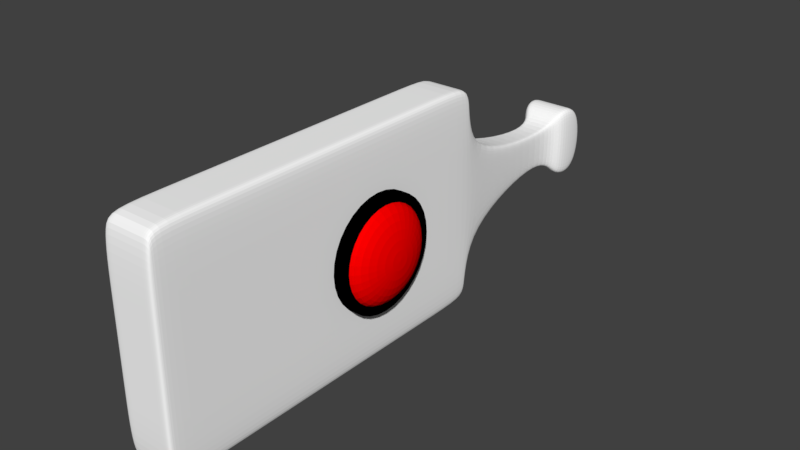 # Source: remote.blend  (saved by Blender 2.79.0; exported with 4.5.12 LTS)
import bpy
from mathutils import Matrix  # noqa: F401  (used for matrix-valued properties, if any)

bpy.ops.wm.read_factory_settings(use_empty=True)
scene = bpy.context.scene
scene.name = 'Scene'

# ---- collections
col_collection_1 = bpy.data.collections.new('Collection 1'); scene.collection.children.link(col_collection_1)

# ---- materials (node trees are filled in below, after node groups)
mat_material_003 = bpy.data.materials.new('Material.003')
mat_material_003.alpha_threshold = 0.0
mat_material_003.diffuse_color = (1.0, 0.0, 0.0, 1.0)
mat_material_003.roughness = 0.5
mat_material_002 = bpy.data.materials.new('Material.002')
mat_material_002.alpha_threshold = 0.0
mat_material_002.diffuse_color = (0.0, 0.0, 0.0, 1.0)
mat_material_002.roughness = 0.5
mat_material_001 = bpy.data.materials.new('Material.001')
mat_material_001.alpha_threshold = 0.0
mat_material_001.roughness = 0.5

# ---- material node trees
mat_material_003.use_nodes = True; mat_material_003.node_tree.nodes.clear()
_N = mat_material_003.node_tree.nodes; _L = mat_material_003.node_tree.links
n0 = _N.new('ShaderNodeOutputMaterial'); n0.name = 'Material Output'; n0.location = (300, 300)
n1 = _N.new('ShaderNodeBsdfDiffuse'); n1.name = 'Diffuse BSDF'; n1.location = (10, 300)
n1.inputs[0].default_value = (1.0, 0.0, 0.0, 1.0)
_L.new(n1.outputs[0], n0.inputs[0])
n0.is_active_output = True
mat_material_002.use_nodes = True; mat_material_002.node_tree.nodes.clear()
_N = mat_material_002.node_tree.nodes; _L = mat_material_002.node_tree.links
n0 = _N.new('ShaderNodeOutputMaterial'); n0.name = 'Material Output'; n0.location = (300, 300)
n1 = _N.new('ShaderNodeBsdfDiffuse'); n1.name = 'Diffuse BSDF'; n1.location = (10, 300)
n1.inputs[0].default_value = (0.0, 0.0, 0.0, 1.0)
_L.new(n1.outputs[0], n0.inputs[0])
n0.is_active_output = True
mat_material_001.use_nodes = True; mat_material_001.node_tree.nodes.clear()
_N = mat_material_001.node_tree.nodes; _L = mat_material_001.node_tree.links
n0 = _N.new('ShaderNodeOutputMaterial'); n0.name = 'Material Output'; n0.location = (300, 300)
n1 = _N.new('ShaderNodeBsdfDiffuse'); n1.name = 'Diffuse BSDF'; n1.location = (10, 300)
n1.inputs[0].default_value = (1.0, 1.0, 1.0, 1.0)
_L.new(n1.outputs[0], n0.inputs[0])
n0.is_active_output = True

# ---- world
world_world = bpy.data.worlds.new('World'); scene.world = world_world
world_world.color = (0.05088, 0.05088, 0.05088)
world_world.use_sun_shadow = False
world_world.sun_shadow_jitter_overblur = 0.0
world_world.cycles.sampling_method = 'MANUAL'

# ---- meshes
me_sphere = bpy.data.meshes.new('Sphere')
me_sphere.from_pydata([(0.0, 0.003355, 0.007391), (0.0, 0.006581, 0.006962), (0.0, 0.009554, 0.006266), (0.0, 0.01216, 0.005329), (0.0, 0.0143, 0.004187), (0.0, 0.01589, 0.002884), (0.0, 0.01687, 0.00147), (0.0, 0.0172, 5.689e-10), (0.0, 0.01687, -0.00147), (0.0, 0.009554, -0.006266), (0.0006545, 0.00329, 0.007391), (0.001284, 0.006454, 0.006962), (0.001864, 0.00937, 0.006266), (0.002372, 0.01193, 0.005329), (0.002789, 0.01402, 0.004187), (0.0031, 0.01558, 0.002884), (0.00329, 0.01654, 0.00147), (0.003355, 0.01687, 5.689e-10), (0.00329, 0.01654, -0.00147), (0.0031, 0.01558, -0.002884), (0.002789, 0.01402, -0.004187), (0.002372, 0.01193, -0.005329), (0.001864, 0.00937, -0.006266), (0.001284, 0.006454, -0.006962), (0.0006545, 0.00329, -0.007391), (0.001284, 0.0031, 0.007391), (0.002518, 0.00608, 0.006962), (0.003656, 0.008827, 0.006266), (0.004653, 0.01123, 0.005329), (0.005472, 0.01321, 0.004187), (0.00608, 0.01468, 0.002884), (0.006454, 0.01558, 0.00147), (0.006581, 0.01589, 5.689e-10), (0.006454, 0.01558, -0.00147), (0.00608, 0.01468, -0.002884), (0.005472, 0.01321, -0.004187), (0.004653, 0.01123, -0.005329), (0.003656, 0.008827, -0.006266), (0.002518, 0.00608, -0.006962), (0.001284, 0.0031, -0.007391), (0.001864, 0.002789, 0.007391), (0.003656, 0.005472, 0.006962), (0.005308, 0.007944, 0.006266), (0.006756, 0.01011, 0.005329), (0.007944, 0.01189, 0.004187), (0.008827, 0.01321, 0.002884), (0.00937, 0.01402, 0.00147), (0.009554, 0.0143, 5.689e-10), (0.00937, 0.01402, -0.00147), (0.008827, 0.01321, -0.002884), (0.007944, 0.01189, -0.004187), (0.006756, 0.01011, -0.005329), (0.005308, 0.007944, -0.006266), (0.003656, 0.005472, -0.006962), (0.001864, 0.002789, -0.007391), (0.002372, 0.002372, 0.007391), (0.004653, 0.004653, 0.006962), (0.006756, 0.006756, 0.006266), (0.008598, 0.008598, 0.005329), (0.01011, 0.01011, 0.004187), (0.01123, 0.01123, 0.002884), (0.01193, 0.01193, 0.00147), (0.01216, 0.01216, 5.689e-10), (0.01193, 0.01193, -0.00147), (0.01123, 0.01123, -0.002884), (0.01011, 0.01011, -0.004187), (0.008598, 0.008598, -0.005329), (0.006756, 0.006756, -0.006266), (0.004653, 0.004653, -0.006962), (0.002372, 0.002372, -0.007391), (0.002789, 0.001864, 0.007391), (0.005472, 0.003656, 0.006962), (0.007944, 0.005308, 0.006266), (0.01011, 0.006756, 0.005329), (0.01189, 0.007944, 0.004187), (0.01321, 0.008827, 0.002884), (0.01402, 0.00937, 0.00147), (0.0143, 0.009554, 5.689e-10), (0.01402, 0.00937, -0.00147), (0.01321, 0.008827, -0.002884), (0.01189, 0.007944, -0.004187), (0.01011, 0.006756, -0.005329), (0.007944, 0.005308, -0.006266), (0.005472, 0.003656, -0.006962), (0.002789, 0.001864, -0.007391), (0.0031, 0.001284, 0.007391), (0.00608, 0.002518, 0.006962), (0.008827, 0.003656, 0.006266), (0.01123, 0.004653, 0.005329), (0.01321, 0.005472, 0.004187), (0.01468, 0.00608, 0.002884), (0.01558, 0.006454, 0.00147), (0.01589, 0.006581, 5.689e-10), (0.01558, 0.006454, -0.00147), (0.01468, 0.00608, -0.002884), (0.01321, 0.005472, -0.004187), (0.01123, 0.004653, -0.005329), (0.008827, 0.003656, -0.006266), (0.00608, 0.002518, -0.006962), (0.0031, 0.001284, -0.007391), (0.00329, 0.0006545, 0.007391), (0.006454, 0.001284, 0.006962), (0.00937, 0.001864, 0.006266), (0.01193, 0.002372, 0.005329), (0.01402, 0.002789, 0.004187), (0.01558, 0.0031, 0.002884), (0.01654, 0.00329, 0.00147), (0.01687, 0.003355, 5.689e-10), (0.01654, 0.00329, -0.00147), (0.01558, 0.0031, -0.002884), (0.01402, 0.002789, -0.004187), (0.01193, 0.002372, -0.005329), (0.00937, 0.001864, -0.006266), (0.006454, 0.001284, -0.006962), (0.00329, 0.0006545, -0.007391), (0.003355, -5.617e-09, 0.007391), (0.006581, -5.489e-09, 0.006962), (0.009554, -5.361e-09, 0.006266), (0.01216, -5.489e-09, 0.005329), (0.0143, -5.745e-09, 0.004187), (0.01589, -4.72e-09, 0.002884), (0.01687, -6.77e-09, 0.00147), (0.0172, -6.514e-09, 5.689e-10), (0.01687, -6.77e-09, -0.00147), (0.01589, -3.951e-09, -0.002884), (0.0143, -5.745e-09, -0.004187), (0.01216, -5.489e-09, -0.005329), (0.009554, -5.873e-09, -0.006266), (0.006581, -5.233e-09, -0.006962), (0.003355, -5.297e-09, -0.007391), (0.00329, -0.0006545, 0.007391), (0.006454, -0.001284, 0.006962), (0.00937, -0.001864, 0.006266), (0.01193, -0.002372, 0.005329), (0.01402, -0.002789, 0.004187), (0.01558, -0.0031, 0.002884), (0.01654, -0.00329, 0.00147), (0.01687, -0.003355, 5.689e-10), (0.01654, -0.00329, -0.00147), (0.01558, -0.0031, -0.002884), (0.01402, -0.002789, -0.004187), (0.01193, -0.002372, -0.005329), (0.00937, -0.001864, -0.006266), (0.006454, -0.001284, -0.006962), (0.00329, -0.0006545, -0.007391), (0.0031, -0.001284, 0.007391), (0.00608, -0.002518, 0.006962), (0.008827, -0.003656, 0.006266), (0.01123, -0.004653, 0.005329), (0.01321, -0.005472, 0.004187), (0.01468, -0.00608, 0.002884), (0.01558, -0.006454, 0.00147), (0.01589, -0.006581, 5.689e-10), (0.01558, -0.006454, -0.00147), (0.01468, -0.00608, -0.002884), (0.01321, -0.005472, -0.004187), (0.01123, -0.004653, -0.005329), (0.008827, -0.003656, -0.006266), (0.00608, -0.002518, -0.006962), (0.0031, -0.001284, -0.007391), (0.002789, -0.001864, 0.007391), (0.005472, -0.003656, 0.006962), (0.007944, -0.005308, 0.006266), (0.01011, -0.006756, 0.005329), (0.01189, -0.007944, 0.004187), (0.01321, -0.008827, 0.002884), (0.01402, -0.00937, 0.00147), (0.0143, -0.009554, 5.689e-10), (0.01402, -0.00937, -0.00147), (0.01321, -0.008827, -0.002884), (0.01189, -0.007944, -0.004187), (0.01011, -0.006756, -0.005329), (0.007944, -0.005308, -0.006266), (0.005472, -0.003656, -0.006962), (0.002789, -0.001864, -0.007391), (0.002372, -0.002372, 0.007391), (0.004653, -0.004653, 0.006962), (0.006756, -0.006756, 0.006266), (0.008598, -0.008598, 0.005329), (0.01011, -0.01011, 0.004187), (0.01123, -0.01123, 0.002884), (0.01193, -0.01193, 0.00147), (0.01216, -0.01216, 5.689e-10), (0.01193, -0.01193, -0.00147), (0.01123, -0.01123, -0.002884), (0.01011, -0.01011, -0.004187), (0.008598, -0.008598, -0.005329), (0.006756, -0.006756, -0.006266), (0.004653, -0.004653, -0.006962), (0.002372, -0.002372, -0.007391), (0.001864, -0.002789, 0.007391), (0.003656, -0.005472, 0.006962), (0.005308, -0.007944, 0.006266), (0.006756, -0.01011, 0.005329), (0.007944, -0.01189, 0.004187), (0.008827, -0.01321, 0.002884), (0.00937, -0.01402, 0.00147), (0.009554, -0.0143, 5.689e-10), (0.00937, -0.01402, -0.00147), (0.008827, -0.01321, -0.002884), (0.007944, -0.01189, -0.004187), (0.006756, -0.01011, -0.005329), (0.005308, -0.007944, -0.006266), (0.003656, -0.005472, -0.006962), (0.001864, -0.002789, -0.007391), (0.0, -5.603e-09, -0.007536), (0.001284, -0.0031, 0.007391), (0.002518, -0.00608, 0.006962), (0.003656, -0.008827, 0.006266), (0.004653, -0.01123, 0.005329), (0.005472, -0.01321, 0.004187), (0.00608, -0.01468, 0.002884), (0.006454, -0.01558, 0.00147), (0.006581, -0.01589, 5.689e-10), (0.006454, -0.01558, -0.00147), (0.00608, -0.01468, -0.002884), (0.005472, -0.01321, -0.004187), (0.004653, -0.01123, -0.005329), (0.003656, -0.008827, -0.006266), (0.002518, -0.00608, -0.006962), (0.001284, -0.0031, -0.007391), (0.0006545, -0.00329, 0.007391), (0.001284, -0.006454, 0.006962), (0.001864, -0.00937, 0.006266), (0.002372, -0.01193, 0.005329), (0.002789, -0.01402, 0.004187), (0.0031, -0.01558, 0.002884), (0.00329, -0.01654, 0.00147), (0.003355, -0.01687, 5.689e-10), (0.00329, -0.01654, -0.00147), (0.0031, -0.01558, -0.002884), (0.002789, -0.01402, -0.004187), (0.002372, -0.01193, -0.005329), (0.001864, -0.00937, -0.006266), (0.001284, -0.006454, -0.006962), (0.0006545, -0.00329, -0.007391), (-1.24e-10, -0.003355, 0.007391), (7.088e-10, -0.006581, 0.006962), (4.525e-10, -0.009554, 0.006266), (-4.443e-10, -0.01216, 0.005329), (-1.469e-09, -0.0143, 0.004187), (1.093e-09, -0.01589, 0.002884), (-1.469e-09, -0.01687, 0.00147), (-1.726e-09, -0.0172, 5.689e-10), (-1.469e-09, -0.01687, -0.00147), (1.093e-09, -0.01589, -0.002884), (-1.469e-09, -0.0143, -0.004187), (-4.443e-10, -0.01216, -0.005329), (-1.881e-10, -0.009554, -0.006266), (6.816e-11, -0.006581, -0.006962), (6.816e-11, -0.003355, -0.007391), (-0.0006545, -0.00329, 0.007391), (-0.001284, -0.006454, 0.006962), (-0.001864, -0.00937, 0.006266), (-0.002372, -0.01193, 0.005329), (-0.002789, -0.01402, 0.004187), (-0.0031, -0.01558, 0.002884), (-0.00329, -0.01654, 0.00147), (-0.003355, -0.01687, 5.689e-10), (-0.00329, -0.01654, -0.00147), (-0.0031, -0.01558, -0.002884), (-0.002789, -0.01402, -0.004187), (-0.002372, -0.01193, -0.005329), (-0.001864, -0.00937, -0.006266), (-0.001284, -0.006454, -0.006962), (-0.0006545, -0.00329, -0.007391), (-0.001284, -0.0031, 0.007391), (-0.002518, -0.00608, 0.006962), (-0.003656, -0.008827, 0.006266), (-0.004653, -0.01123, 0.005329), (-0.005472, -0.01321, 0.004187), (-0.00608, -0.01468, 0.002884), (-0.006454, -0.01558, 0.00147), (-0.006581, -0.01589, 5.689e-10), (-0.006454, -0.01558, -0.00147), (-0.00608, -0.01468, -0.002884), (-0.005472, -0.01321, -0.004187), (-0.004653, -0.01123, -0.005329), (-0.003656, -0.008827, -0.006266), (-0.002518, -0.00608, -0.006962), (-0.001284, -0.0031, -0.007391), (-0.001864, -0.002789, 0.007391), (-0.003656, -0.005472, 0.006962), (-0.005308, -0.007944, 0.006266), (-0.006756, -0.01011, 0.005329), (-0.007944, -0.01189, 0.004187), (-0.008827, -0.01321, 0.002884), (-0.00937, -0.01402, 0.00147), (-0.009554, -0.0143, 5.689e-10), (-0.00937, -0.01402, -0.00147), (-0.008827, -0.01321, -0.002884), (-0.007944, -0.01189, -0.004187), (-0.006756, -0.01011, -0.005329), (-0.005308, -0.007944, -0.006266), (-0.003656, -0.005472, -0.006962), (-0.001864, -0.002789, -0.007391), (-3.962e-09, -9.566e-09, 0.007536), (-0.002372, -0.002372, 0.007391), (-0.004653, -0.004653, 0.006962), (-0.006756, -0.006756, 0.006266), (-0.008598, -0.008598, 0.005329), (-0.01011, -0.01011, 0.004187), (-0.01123, -0.01123, 0.002884), (-0.01193, -0.01193, 0.00147), (-0.01216, -0.01216, 5.689e-10), (-0.01193, -0.01193, -0.00147), (-0.01123, -0.01123, -0.002884), (-0.01011, -0.01011, -0.004187), (-0.008598, -0.008598, -0.005329), (-0.006756, -0.006756, -0.006266), (-0.004653, -0.004653, -0.006962), (-0.002372, -0.002372, -0.007391), (-0.002789, -0.001864, 0.007391), (-0.005472, -0.003656, 0.006962), (-0.007944, -0.005308, 0.006266), (-0.01011, -0.006756, 0.005329), (-0.01189, -0.007944, 0.004187), (-0.01321, -0.008827, 0.002884), (-0.01402, -0.00937, 0.00147), (-0.0143, -0.009554, 5.689e-10), (-0.01402, -0.00937, -0.00147), (-0.01321, -0.008827, -0.002884), (-0.01189, -0.007944, -0.004187), (-0.01011, -0.006756, -0.005329), (-0.007944, -0.005308, -0.006266), (-0.005472, -0.003656, -0.006962), (-0.002789, -0.001864, -0.007391), (-0.0031, -0.001284, 0.007391), (-0.00608, -0.002518, 0.006962), (-0.008827, -0.003656, 0.006266), (-0.01123, -0.004653, 0.005329), (-0.01321, -0.005472, 0.004187), (-0.01468, -0.00608, 0.002884), (-0.01558, -0.006454, 0.00147), (-0.01589, -0.006581, 5.689e-10), (-0.01558, -0.006454, -0.00147), (-0.01468, -0.00608, -0.002884), (-0.01321, -0.005472, -0.004187), (-0.01123, -0.004653, -0.005329), (-0.008827, -0.003656, -0.006266), (-0.00608, -0.002518, -0.006962), (-0.0031, -0.001284, -0.007391), (-0.00329, -0.0006545, 0.007391), (-0.006454, -0.001284, 0.006962), (-0.00937, -0.001864, 0.006266), (-0.01193, -0.002372, 0.005329), (-0.01402, -0.002789, 0.004187), (-0.01558, -0.0031, 0.002884), (-0.01654, -0.00329, 0.00147), (-0.01687, -0.003355, 5.689e-10), (-0.01654, -0.00329, -0.00147), (-0.01558, -0.0031, -0.002884), (-0.01402, -0.002789, -0.004187), (-0.01193, -0.002372, -0.005329), (-0.00937, -0.001864, -0.006266), (-0.006454, -0.001284, -0.006962), (-0.00329, -0.0006545, -0.007391), (-0.003355, -5.361e-09, 0.007391), (-0.006581, -4.848e-09, 0.006962), (-0.009554, -4.848e-09, 0.006266), (-0.01216, -3.183e-09, 0.005329), (-0.0143, -2.414e-09, 0.004187), (-0.01589, -5.489e-09, 0.002884), (-0.01687, -1.645e-09, 0.00147), (-0.0172, -2.414e-09, 5.689e-10), (-0.01687, -1.645e-09, -0.00147), (-0.01589, -5.489e-09, -0.002884), (-0.0143, -2.414e-09, -0.004187), (-0.01216, -3.183e-09, -0.005329), (-0.009554, -4.464e-09, -0.006266), (-0.006581, -4.336e-09, -0.006962), (-0.003355, -5.425e-09, -0.007391), (-0.00329, 0.0006545, 0.007391), (-0.006454, 0.001284, 0.006962), (-0.00937, 0.001864, 0.006266), (-0.01193, 0.002372, 0.005329), (-0.01402, 0.002789, 0.004187), (-0.01558, 0.0031, 0.002884), (-0.01654, 0.00329, 0.00147), (-0.01687, 0.003355, 5.689e-10), (-0.01654, 0.00329, -0.00147), (-0.01558, 0.0031, -0.002884), (-0.01402, 0.002789, -0.004187), (-0.01193, 0.002372, -0.005329), (-0.00937, 0.001864, -0.006266), (-0.006454, 0.001284, -0.006962), (-0.00329, 0.0006545, -0.007391), (-0.0031, 0.001284, 0.007391), (-0.00608, 0.002518, 0.006962), (-0.008827, 0.003656, 0.006266), (-0.01123, 0.004653, 0.005329), (-0.01321, 0.005472, 0.004187), (-0.01468, 0.00608, 0.002884), (-0.01558, 0.006454, 0.00147), (-0.01589, 0.006581, 5.689e-10), (-0.01558, 0.006454, -0.00147), (-0.01468, 0.00608, -0.002884), (-0.01321, 0.005472, -0.004187), (-0.01123, 0.004653, -0.005329), (-0.008827, 0.003656, -0.006266), (-0.00608, 0.002518, -0.006962), (-0.0031, 0.001284, -0.007391), (-0.002789, 0.001864, 0.007391), (-0.005472, 0.003656, 0.006962), (-0.007944, 0.005308, 0.006266), (-0.01011, 0.006756, 0.005329), (-0.01189, 0.007944, 0.004187), (-0.01321, 0.008827, 0.002884), (-0.01402, 0.00937, 0.00147), (-0.0143, 0.009554, 5.689e-10), (-0.01402, 0.00937, -0.00147), (-0.01321, 0.008827, -0.002884), (-0.01189, 0.007944, -0.004187), (-0.01011, 0.006756, -0.005329), (-0.007944, 0.005308, -0.006266), (-0.005472, 0.003656, -0.006962), (-0.002789, 0.001864, -0.007391), (-0.002372, 0.002372, 0.007391), (-0.004653, 0.004653, 0.006962), (-0.006756, 0.006756, 0.006266), (-0.008598, 0.008598, 0.005329), (-0.01011, 0.01011, 0.004187), (-0.01123, 0.01123, 0.002884), (-0.01193, 0.01193, 0.00147), (-0.01216, 0.01216, 5.689e-10), (-0.01193, 0.01193, -0.00147), (-0.01123, 0.01123, -0.002884), (-0.01011, 0.01011, -0.004187), (-0.008598, 0.008598, -0.005329), (-0.006756, 0.006756, -0.006266), (-0.004653, 0.004653, -0.006962), (-0.002372, 0.002372, -0.007391), (-0.001864, 0.002789, 0.007391), (-0.003656, 0.005472, 0.006962), (-0.005308, 0.007944, 0.006266), (-0.006756, 0.01011, 0.005329), (-0.007944, 0.01189, 0.004187), (-0.008827, 0.01321, 0.002884), (-0.00937, 0.01402, 0.00147), (-0.009554, 0.0143, 5.689e-10), (-0.00937, 0.01402, -0.00147), (-0.008827, 0.01321, -0.002884), (-0.007944, 0.01189, -0.004187), (-0.006756, 0.01011, -0.005329), (-0.005308, 0.007944, -0.006266), (-0.003656, 0.005472, -0.006962), (-0.001864, 0.002789, -0.007391), (-0.001284, 0.0031, 0.007391), (-0.002518, 0.00608, 0.006962), (-0.003656, 0.008827, 0.006266), (-0.004653, 0.01123, 0.005329), (-0.005472, 0.01321, 0.004187), (-0.00608, 0.01468, 0.002884), (-0.006454, 0.01558, 0.00147), (-0.006581, 0.01589, 5.689e-10), (-0.006454, 0.01558, -0.00147), (-0.00608, 0.01468, -0.002884), (-0.005472, 0.01321, -0.004187), (-0.004653, 0.01123, -0.005329), (-0.003656, 0.008827, -0.006266), (-0.002518, 0.00608, -0.006962), (-0.001284, 0.0031, -0.007391), (-0.0006545, 0.00329, 0.007391), (-0.001284, 0.006454, 0.006962), (-0.001864, 0.00937, 0.006266), (-0.002372, 0.01193, 0.005329), (-0.002789, 0.01402, 0.004187), (-0.0031, 0.01558, 0.002884), (-0.00329, 0.01654, 0.00147), (-0.003355, 0.01687, 5.689e-10), (-0.00329, 0.01654, -0.00147), (-0.0031, 0.01558, -0.002884), (-0.002789, 0.01402, -0.004187), (-0.002372, 0.01193, -0.005329), (-0.001864, 0.00937, -0.006266), (-0.001284, 0.006454, -0.006962), (-0.0006545, 0.00329, -0.007391), (1.093e-09, 0.01589, -0.002884), (4.681e-09, 0.0143, -0.004187), (2.631e-09, 0.01216, -0.005329), (1.349e-09, 0.006581, -0.006962), (2.604e-10, 0.003355, -0.007391)], [], [(481, 480, 23, 24), (7, 6, 16, 17), (0, 296, 10), (205, 481, 24), (8, 7, 17, 18), (1, 0, 10, 11), (477, 8, 18, 19), (2, 1, 11, 12), (478, 477, 19, 20), (3, 2, 12, 13), (479, 478, 20, 21), (4, 3, 13, 14), (9, 479, 21, 22), (5, 4, 14, 15), (480, 9, 22, 23), (6, 5, 15, 16), (15, 14, 29, 30), (23, 22, 37, 38), (16, 15, 30, 31), (24, 23, 38, 39), (17, 16, 31, 32), (10, 296, 25), (205, 24, 39), (18, 17, 32, 33), (11, 10, 25, 26), (19, 18, 33, 34), (12, 11, 26, 27), (20, 19, 34, 35), (13, 12, 27, 28), (21, 20, 35, 36), (14, 13, 28, 29), (22, 21, 36, 37), (34, 33, 48, 49), (27, 26, 41, 42), (35, 34, 49, 50), (28, 27, 42, 43), (36, 35, 50, 51), (29, 28, 43, 44), (37, 36, 51, 52), (30, 29, 44, 45), (38, 37, 52, 53), (31, 30, 45, 46), (39, 38, 53, 54), (32, 31, 46, 47), (25, 296, 40), (205, 39, 54), (33, 32, 47, 48), (26, 25, 40, 41), (53, 52, 67, 68), (46, 45, 60, 61), (54, 53, 68, 69), (47, 46, 61, 62), (40, 296, 55), (205, 54, 69), (48, 47, 62, 63), (41, 40, 55, 56), (49, 48, 63, 64), (42, 41, 56, 57), (50, 49, 64, 65), (43, 42, 57, 58), (51, 50, 65, 66), (44, 43, 58, 59), (52, 51, 66, 67), (45, 44, 59, 60), (65, 64, 79, 80), (58, 57, 72, 73), (66, 65, 80, 81), (59, 58, 73, 74), (67, 66, 81, 82), (60, 59, 74, 75), (68, 67, 82, 83), (61, 60, 75, 76), (69, 68, 83, 84), (62, 61, 76, 77), (55, 296, 70), (205, 69, 84), (63, 62, 77, 78), (56, 55, 70, 71), (64, 63, 78, 79), (57, 56, 71, 72), (84, 83, 98, 99), (77, 76, 91, 92), (70, 296, 85), (205, 84, 99), (78, 77, 92, 93), (71, 70, 85, 86), (79, 78, 93, 94), (72, 71, 86, 87), (80, 79, 94, 95), (73, 72, 87, 88), (81, 80, 95, 96), (74, 73, 88, 89), (82, 81, 96, 97), (75, 74, 89, 90), (83, 82, 97, 98), (76, 75, 90, 91), (88, 87, 102, 103), (96, 95, 110, 111), (89, 88, 103, 104), (97, 96, 111, 112), (90, 89, 104, 105), (98, 97, 112, 113), (91, 90, 105, 106), (99, 98, 113, 114), (92, 91, 106, 107), (85, 296, 100), (205, 99, 114), (93, 92, 107, 108), (86, 85, 100, 101), (94, 93, 108, 109), (87, 86, 101, 102), (95, 94, 109, 110), (107, 106, 121, 122), (100, 296, 115), (205, 114, 129), (108, 107, 122, 123), (101, 100, 115, 116), (109, 108, 123, 124), (102, 101, 116, 117), (110, 109, 124, 125), (103, 102, 117, 118), (111, 110, 125, 126), (104, 103, 118, 119), (112, 111, 126, 127), (105, 104, 119, 120), (113, 112, 127, 128), (106, 105, 120, 121), (114, 113, 128, 129), (126, 125, 140, 141), (119, 118, 133, 134), (127, 126, 141, 142), (120, 119, 134, 135), (128, 127, 142, 143), (121, 120, 135, 136), (129, 128, 143, 144), (122, 121, 136, 137), (115, 296, 130), (205, 129, 144), (123, 122, 137, 138), (116, 115, 130, 131), (124, 123, 138, 139), (117, 116, 131, 132), (125, 124, 139, 140), (118, 117, 132, 133), (130, 296, 145), (205, 144, 159), (138, 137, 152, 153), (131, 130, 145, 146), (139, 138, 153, 154), (132, 131, 146, 147), (140, 139, 154, 155), (133, 132, 147, 148), (141, 140, 155, 156), (134, 133, 148, 149), (142, 141, 156, 157), (135, 134, 149, 150), (143, 142, 157, 158), (136, 135, 150, 151), (144, 143, 158, 159), (137, 136, 151, 152), (149, 148, 163, 164), (157, 156, 171, 172), (150, 149, 164, 165), (158, 157, 172, 173), (151, 150, 165, 166), (159, 158, 173, 174), (152, 151, 166, 167), (145, 296, 160), (205, 159, 174), (153, 152, 167, 168), (146, 145, 160, 161), (154, 153, 168, 169), (147, 146, 161, 162), (155, 154, 169, 170), (148, 147, 162, 163), (156, 155, 170, 171), (168, 167, 182, 183), (161, 160, 175, 176), (169, 168, 183, 184), (162, 161, 176, 177), (170, 169, 184, 185), (163, 162, 177, 178), (171, 170, 185, 186), (164, 163, 178, 179), (172, 171, 186, 187), (165, 164, 179, 180), (173, 172, 187, 188), (166, 165, 180, 181), (174, 173, 188, 189), (167, 166, 181, 182), (160, 296, 175), (205, 174, 189), (187, 186, 201, 202), (180, 179, 194, 195), (188, 187, 202, 203), (181, 180, 195, 196), (189, 188, 203, 204), (182, 181, 196, 197), (175, 296, 190), (205, 189, 204), (183, 182, 197, 198), (176, 175, 190, 191), (184, 183, 198, 199), (177, 176, 191, 192), (185, 184, 199, 200), (178, 177, 192, 193), (186, 185, 200, 201), (179, 178, 193, 194), (199, 198, 214, 215), (192, 191, 207, 208), (200, 199, 215, 216), (193, 192, 208, 209), (201, 200, 216, 217), (194, 193, 209, 210), (202, 201, 217, 218), (195, 194, 210, 211), (203, 202, 218, 219), (196, 195, 211, 212), (204, 203, 219, 220), (197, 196, 212, 213), (190, 296, 206), (205, 204, 220), (198, 197, 213, 214), (191, 190, 206, 207), (219, 218, 233, 234), (212, 211, 226, 227), (220, 219, 234, 235), (213, 212, 227, 228), (206, 296, 221), (205, 220, 235), (214, 213, 228, 229), (207, 206, 221, 222), (215, 214, 229, 230), (208, 207, 222, 223), (216, 215, 230, 231), (209, 208, 223, 224), (217, 216, 231, 232), (210, 209, 224, 225), (218, 217, 232, 233), (211, 210, 225, 226), (223, 222, 237, 238), (231, 230, 245, 246), (224, 223, 238, 239), (232, 231, 246, 247), (225, 224, 239, 240), (233, 232, 247, 248), (226, 225, 240, 241), (234, 233, 248, 249), (227, 226, 241, 242), (235, 234, 249, 250), (228, 227, 242, 243), (221, 296, 236), (205, 235, 250), (229, 228, 243, 244), (222, 221, 236, 237), (230, 229, 244, 245), (242, 241, 256, 257), (250, 249, 264, 265), (243, 242, 257, 258), (236, 296, 251), (205, 250, 265), (244, 243, 258, 259), (237, 236, 251, 252), (245, 244, 259, 260), (238, 237, 252, 253), (246, 245, 260, 261), (239, 238, 253, 254), (247, 246, 261, 262), (240, 239, 254, 255), (248, 247, 262, 263), (241, 240, 255, 256), (249, 248, 263, 264), (261, 260, 275, 276), (254, 253, 268, 269), (262, 261, 276, 277), (255, 254, 269, 270), (263, 262, 277, 278), (256, 255, 270, 271), (264, 263, 278, 279), (257, 256, 271, 272), (265, 264, 279, 280), (258, 257, 272, 273), (251, 296, 266), (205, 265, 280), (259, 258, 273, 274), (252, 251, 266, 267), (260, 259, 274, 275), (253, 252, 267, 268), (280, 279, 294, 295), (273, 272, 287, 288), (266, 296, 281), (205, 280, 295), (274, 273, 288, 289), (267, 266, 281, 282), (275, 274, 289, 290), (268, 267, 282, 283), (276, 275, 290, 291), (269, 268, 283, 284), (277, 276, 291, 292), (270, 269, 284, 285), (278, 277, 292, 293), (271, 270, 285, 286), (279, 278, 293, 294), (272, 271, 286, 287), (284, 283, 299, 300), (292, 291, 307, 308), (285, 284, 300, 301), (293, 292, 308, 309), (286, 285, 301, 302), (294, 293, 309, 310), (287, 286, 302, 303), (295, 294, 310, 311), (288, 287, 303, 304), (281, 296, 297), (205, 295, 311), (289, 288, 304, 305), (282, 281, 297, 298), (290, 289, 305, 306), (283, 282, 298, 299), (291, 290, 306, 307), (304, 303, 318, 319), (297, 296, 312), (205, 311, 326), (305, 304, 319, 320), (298, 297, 312, 313), (306, 305, 320, 321), (299, 298, 313, 314), (307, 306, 321, 322), (300, 299, 314, 315), (308, 307, 322, 323), (301, 300, 315, 316), (309, 308, 323, 324), (302, 301, 316, 317), (310, 309, 324, 325), (303, 302, 317, 318), (311, 310, 325, 326), (323, 322, 337, 338), (316, 315, 330, 331), (324, 323, 338, 339), (317, 316, 331, 332), (325, 324, 339, 340), (318, 317, 332, 333), (326, 325, 340, 341), (319, 318, 333, 334), (312, 296, 327), (205, 326, 341), (320, 319, 334, 335), (313, 312, 327, 328), (321, 320, 335, 336), (314, 313, 328, 329), (322, 321, 336, 337), (315, 314, 329, 330), (205, 341, 356), (335, 334, 349, 350), (328, 327, 342, 343), (336, 335, 350, 351), (329, 328, 343, 344), (337, 336, 351, 352), (330, 329, 344, 345), (338, 337, 352, 353), (331, 330, 345, 346), (339, 338, 353, 354), (332, 331, 346, 347), (340, 339, 354, 355), (333, 332, 347, 348), (341, 340, 355, 356), (334, 333, 348, 349), (327, 296, 342), (354, 353, 368, 369), (347, 346, 361, 362), (355, 354, 369, 370), (348, 347, 362, 363), (356, 355, 370, 371), (349, 348, 363, 364), (342, 296, 357), (205, 356, 371), (350, 349, 364, 365), (343, 342, 357, 358), (351, 350, 365, 366), (344, 343, 358, 359), (352, 351, 366, 367), (345, 344, 359, 360), (353, 352, 367, 368), (346, 345, 360, 361), (358, 357, 372, 373), (366, 365, 380, 381), (359, 358, 373, 374), (367, 366, 381, 382), (360, 359, 374, 375), (368, 367, 382, 383), (361, 360, 375, 376), (369, 368, 383, 384), (362, 361, 376, 377), (370, 369, 384, 385), (363, 362, 377, 378), (371, 370, 385, 386), (364, 363, 378, 379), (357, 296, 372), (205, 371, 386), (365, 364, 379, 380), (377, 376, 391, 392), (385, 384, 399, 400), (378, 377, 392, 393), (386, 385, 400, 401), (379, 378, 393, 394), (372, 296, 387), (205, 386, 401), (380, 379, 394, 395), (373, 372, 387, 388), (381, 380, 395, 396), (374, 373, 388, 389), (382, 381, 396, 397), (375, 374, 389, 390), (383, 382, 397, 398), (376, 375, 390, 391), (384, 383, 398, 399), (396, 395, 410, 411), (389, 388, 403, 404), (397, 396, 411, 412), (390, 389, 404, 405), (398, 397, 412, 413), (391, 390, 405, 406), (399, 398, 413, 414), (392, 391, 406, 407), (400, 399, 414, 415), (393, 392, 407, 408), (401, 400, 415, 416), (394, 393, 408, 409), (387, 296, 402), (205, 401, 416), (395, 394, 409, 410), (388, 387, 402, 403), (415, 414, 429, 430), (408, 407, 422, 423), (416, 415, 430, 431), (409, 408, 423, 424), (402, 296, 417), (205, 416, 431), (410, 409, 424, 425), (403, 402, 417, 418), (411, 410, 425, 426), (404, 403, 418, 419), (412, 411, 426, 427), (405, 404, 419, 420), (413, 412, 427, 428), (406, 405, 420, 421), (414, 413, 428, 429), (407, 406, 421, 422), (419, 418, 433, 434), (427, 426, 441, 442), (420, 419, 434, 435), (428, 427, 442, 443), (421, 420, 435, 436), (429, 428, 443, 444), (422, 421, 436, 437), (430, 429, 444, 445), (423, 422, 437, 438), (431, 430, 445, 446), (424, 423, 438, 439), (417, 296, 432), (205, 431, 446), (425, 424, 439, 440), (418, 417, 432, 433), (426, 425, 440, 441), (438, 437, 452, 453), (446, 445, 460, 461), (439, 438, 453, 454), (432, 296, 447), (205, 446, 461), (440, 439, 454, 455), (433, 432, 447, 448), (441, 440, 455, 456), (434, 433, 448, 449), (442, 441, 456, 457), (435, 434, 449, 450), (443, 442, 457, 458), (436, 435, 450, 451), (444, 443, 458, 459), (437, 436, 451, 452), (445, 444, 459, 460), (457, 456, 471, 472), (450, 449, 464, 465), (458, 457, 472, 473), (451, 450, 465, 466), (459, 458, 473, 474), (452, 451, 466, 467), (460, 459, 474, 475), (453, 452, 467, 468), (461, 460, 475, 476), (454, 453, 468, 469), (447, 296, 462), (205, 461, 476), (455, 454, 469, 470), (448, 447, 462, 463), (456, 455, 470, 471), (449, 448, 463, 464), (476, 475, 480, 481), (469, 468, 6, 7), (462, 296, 0), (205, 476, 481), (470, 469, 7, 8), (463, 462, 0, 1), (471, 470, 8, 477), (464, 463, 1, 2), (472, 471, 477, 478), (465, 464, 2, 3), (473, 472, 478, 479), (466, 465, 3, 4), (474, 473, 479, 9), (467, 466, 4, 5), (475, 474, 9, 480), (468, 467, 5, 6)])
me_sphere.materials.append(mat_material_003)
me_sphere.use_remesh_preserve_volume = False
me_sphere.use_remesh_preserve_attributes = False
me_sphere.use_mirror_vertex_groups = False
me_sphere.update()
me_cylinder = bpy.data.meshes.new('Cylinder')
me_cylinder.from_pydata([(0.0, 0.01986, -0.00174), (0.0, 0.01986, 0.00174), (0.003875, 0.01948, -0.00174), (0.003875, 0.01948, 0.00174), (0.007601, 0.01835, -0.00174), (0.007601, 0.01835, 0.00174), (0.01103, 0.01651, -0.00174), (0.01103, 0.01651, 0.00174), (0.01404, 0.01404, -0.00174), (0.01404, 0.01404, 0.00174), (0.01651, 0.01103, -0.00174), (0.01651, 0.01103, 0.00174), (0.01835, 0.007601, -0.00174), (0.01835, 0.007601, 0.00174), (0.01948, 0.003875, -0.00174), (0.01948, 0.003875, 0.00174), (0.01986, 1.5e-09, -0.00174), (0.01986, 1.5e-09, 0.00174), (0.01948, -0.003875, -0.00174), (0.01948, -0.003875, 0.00174), (0.01835, -0.007601, -0.00174), (0.01835, -0.007601, 0.00174), (0.01651, -0.01103, -0.00174), (0.01651, -0.01103, 0.00174), (0.01404, -0.01404, -0.00174), (0.01404, -0.01404, 0.00174), (0.01103, -0.01651, -0.00174), (0.01103, -0.01651, 0.00174), (0.007601, -0.01835, -0.00174), (0.007601, -0.01835, 0.00174), (0.003875, -0.01948, -0.00174), (0.003875, -0.01948, 0.00174), (-6.472e-09, -0.01986, -0.00174), (-6.472e-09, -0.01986, 0.00174), (-0.003875, -0.01948, -0.00174), (-0.003875, -0.01948, 0.00174), (-0.007601, -0.01835, -0.00174), (-0.007601, -0.01835, 0.00174), (-0.01103, -0.01651, -0.00174), (-0.01103, -0.01651, 0.00174), (-0.01404, -0.01404, -0.00174), (-0.01404, -0.01404, 0.00174), (-0.01651, -0.01103, -0.00174), (-0.01651, -0.01103, 0.00174), (-0.01835, -0.007601, -0.00174), (-0.01835, -0.007601, 0.00174), (-0.01948, -0.003875, -0.00174), (-0.01948, -0.003875, 0.00174), (-0.01986, 1.918e-08, -0.00174), (-0.01986, 1.918e-08, 0.00174), (-0.01948, 0.003875, -0.00174), (-0.01948, 0.003875, 0.00174), (-0.01835, 0.007601, -0.00174), (-0.01835, 0.007601, 0.00174), (-0.01651, 0.01103, -0.00174), (-0.01651, 0.01103, 0.00174), (-0.01404, 0.01404, -0.00174), (-0.01404, 0.01404, 0.00174), (-0.01103, 0.01651, -0.00174), (-0.01103, 0.01651, 0.00174), (-0.007601, 0.01835, -0.00174), (-0.007601, 0.01835, 0.00174), (-0.003875, 0.01948, -0.00174), (-0.003875, 0.01948, 0.00174)], [], [(0, 1, 3, 2), (2, 3, 5, 4), (4, 5, 7, 6), (6, 7, 9, 8), (8, 9, 11, 10), (10, 11, 13, 12), (12, 13, 15, 14), (14, 15, 17, 16), (16, 17, 19, 18), (18, 19, 21, 20), (20, 21, 23, 22), (22, 23, 25, 24), (24, 25, 27, 26), (26, 27, 29, 28), (28, 29, 31, 30), (30, 31, 33, 32), (32, 33, 35, 34), (34, 35, 37, 36), (36, 37, 39, 38), (38, 39, 41, 40), (40, 41, 43, 42), (42, 43, 45, 44), (44, 45, 47, 46), (46, 47, 49, 48), (48, 49, 51, 50), (50, 51, 53, 52), (52, 53, 55, 54), (54, 55, 57, 56), (56, 57, 59, 58), (58, 59, 61, 60), (3, 1, 63, 61, 59, 57, 55, 53, 51, 49, 47, 45, 43, 41, 39, 37, 35, 33, 31, 29, 27, 25, 23, 21, 19, 17, 15, 13, 11, 9, 7, 5), (60, 61, 63, 62), (62, 63, 1, 0), (0, 2, 4, 6, 8, 10, 12, 14, 16, 18, 20, 22, 24, 26, 28, 30, 32, 34, 36, 38, 40, 42, 44, 46, 48, 50, 52, 54, 56, 58, 60, 62)])
me_cylinder.materials.append(mat_material_002)
me_cylinder.use_remesh_preserve_volume = False
me_cylinder.use_remesh_preserve_attributes = False
me_cylinder.use_mirror_vertex_groups = False
me_cylinder.update()
me_cube_001 = bpy.data.meshes.new('Cube.001')
me_cube_001.from_pydata([(-0.0391, -0.06523, -0.009177), (-0.0391, -0.06523, 0.009177), (-0.0391, 0.06523, -0.009177), (-0.0391, 0.06523, 0.009177), (0.0391, -0.06523, -0.009177), (0.0391, -0.06523, 0.009177), (0.0391, 0.06523, -0.009177), (0.0391, 0.06523, 0.009177), (0.01303, 0.06523, -0.009177), (-0.01303, 0.06523, -0.009177), (-0.01303, 0.06523, 0.009177), (0.01303, 0.06523, 0.009177), (-0.01303, -0.06523, -0.009177), (0.01303, -0.06523, -0.009177), (0.01303, -0.06523, 0.009177), (-0.01303, -0.06523, 0.009177), (0.003766, 0.1197, -0.002652), (-0.003766, 0.1197, -0.002652), (-0.003766, 0.1197, 0.002652), (0.003766, 0.1197, 0.002652), (0.0133, 0.1206, -0.009368), (-0.0133, 0.1206, -0.009368), (-0.0133, 0.1206, 0.009368), (0.0133, 0.1206, 0.009368), (0.0133, 0.1351, -0.009368), (-0.0133, 0.1351, -0.009368), (-0.0133, 0.1351, 0.009368), (0.0133, 0.1351, 0.009368), (-0.0391, -0.06028, -0.009177), (-0.0391, -0.06028, 0.009177), (0.0391, -0.06028, -0.009177), (0.0391, -0.06028, 0.009177), (0.01303, -0.06028, 0.009177), (-0.01303, -0.06028, 0.009177), (-0.01303, -0.06028, -0.009177), (0.01303, -0.06028, -0.009177), (-0.0391, 0.06078, 0.009177), (0.0391, 0.06078, -0.009177), (-0.0391, 0.06078, -0.009177), (0.0391, 0.06078, 0.009177), (0.01303, 0.06078, 0.009177), (-0.01303, 0.06078, 0.009177), (-0.01303, 0.06078, -0.009177), (0.01303, 0.06078, -0.009177), (-0.0391, -0.06523, 0.007295), (-0.0391, 0.06523, 0.007295), (0.0391, 0.06523, 0.007295), (0.0391, -0.06523, 0.007295), (0.01303, -0.06523, 0.007295), (-0.01303, -0.06523, 0.007295), (-0.01303, 0.06523, 0.007295), (0.01303, 0.06523, 0.007295), (-0.003766, 0.1197, 0.002108), (0.003766, 0.1197, 0.002108), (-0.0133, 0.1206, 0.007446), (0.0133, 0.1206, 0.007446), (-0.0133, 0.1351, 0.007446), (0.0133, 0.1351, 0.007446), (0.0391, -0.06028, 0.007295), (-0.0391, -0.06028, 0.007295), (0.0391, 0.06078, 0.007295), (-0.0391, 0.06078, 0.007295), (-0.0391, 0.06523, -0.006691), (0.0391, 0.06523, -0.006691), (0.0391, -0.06523, -0.006691), (0.01303, -0.06523, -0.006691), (-0.01303, -0.06523, -0.006691), (-0.01303, 0.06523, -0.006691), (0.01303, 0.06523, -0.006691), (-0.003766, 0.1197, -0.001934), (0.003766, 0.1197, -0.001934), (-0.0133, 0.1206, -0.00683), (0.0133, 0.1206, -0.00683), (-0.0133, 0.1351, -0.00683), (0.0133, 0.1351, -0.00683), (0.0391, -0.06028, -0.006691), (-0.0391, -0.06028, -0.006691), (0.0391, 0.06078, -0.006691), (-0.0391, 0.06078, -0.006691), (-0.0391, -0.06523, -0.006691)], [], [(61, 36, 3, 45), (51, 11, 7, 46), (58, 31, 5, 47), (49, 15, 1, 44), (35, 30, 4, 13), (33, 29, 1, 15), (31, 32, 14, 5), (32, 33, 15, 14), (28, 34, 12, 0), (34, 35, 13, 12), (47, 5, 14, 48), (48, 14, 15, 49), (45, 3, 10, 50), (10, 11, 19, 18), (52, 18, 22, 54), (50, 10, 18, 52), (8, 9, 17, 16), (68, 8, 16, 70), (72, 20, 24, 74), (16, 17, 21, 20), (70, 16, 20, 72), (18, 19, 23, 22), (56, 26, 27, 57), (22, 23, 27, 26), (54, 22, 26, 56), (20, 21, 25, 24), (42, 43, 35, 34), (38, 42, 34, 28), (40, 41, 33, 32), (39, 40, 32, 31), (41, 36, 29, 33), (43, 37, 30, 35), (60, 39, 31, 58), (44, 1, 29, 59), (46, 7, 39, 60), (8, 6, 37, 43), (10, 3, 36, 41), (7, 11, 40, 39), (11, 10, 41, 40), (2, 9, 42, 38), (9, 8, 43, 42), (59, 29, 36, 61), (76, 59, 61, 78), (63, 46, 60, 77), (79, 44, 59, 76), (77, 60, 58, 75), (71, 54, 56, 73), (73, 56, 57, 74), (19, 53, 55, 23), (23, 55, 57, 27), (11, 51, 53, 19), (67, 50, 52, 69), (69, 52, 54, 71), (62, 45, 50, 67), (65, 48, 49, 66), (64, 47, 48, 65), (66, 49, 44, 79), (75, 58, 47, 64), (68, 51, 46, 63), (78, 61, 45, 62), (38, 78, 62, 2), (8, 68, 63, 6), (30, 75, 64, 4), (12, 66, 79, 0), (4, 64, 65, 13), (13, 65, 66, 12), (2, 62, 67, 9), (17, 69, 71, 21), (9, 67, 69, 17), (25, 73, 74, 24), (21, 71, 73, 25), (37, 77, 75, 30), (0, 79, 76, 28), (6, 63, 77, 37), (28, 76, 78, 38), (53, 70, 72, 55), (55, 72, 74, 57), (51, 68, 70, 53)])
_uv = me_cube_001.uv_layers.new(name='UVMap')
_uv.uv.foreach_set('vector', [0.0, 0.0, 1.0, 0.0, 1.0, 1.0, 0.0, 1.0, 0.0, 0.0, 1.0, 0.0, 1.0, 1.0, 0.0, 1.0, 0.0, 0.0, 1.0, 0.0, 1.0, 1.0, 0.0, 1.0, 0.0, 0.0, 1.0, 0.0, 1.0, 1.0, 0.0, 1.0, 0.0, 0.0, 1.0, 0.0, 1.0, 1.0, 0.0, 1.0, 0.0, 0.0, 1.0, 0.0, 1.0, 1.0, 0.0, 1.0, 0.0, 0.0, 1.0, 0.0, 1.0, 1.0, 0.0, 1.0, 0.0, 0.0, 1.0, 0.0, 1.0, 1.0, 0.0, 1.0, 0.0, 0.0, 1.0, 0.0, 1.0, 1.0, 0.0, 1.0, 0.0, 0.0, 1.0, 0.0, 1.0, 1.0, 0.0, 1.0, 0.0, 0.0, 1.0, 0.0, 1.0, 1.0, 0.0, 1.0, 0.0, 0.0, 1.0, 0.0, 1.0, 1.0, 0.0, 1.0, 0.0, 0.0, 1.0, 0.0, 1.0, 1.0, 0.0, 1.0, 0.0, 0.0, 1.0, 0.0, 1.0, 1.0, 0.0, 1.0, 0.0, 0.0, 1.0, 0.0, 1.0, 1.0, 0.0, 1.0, 0.0, 0.0, 1.0, 0.0, 1.0, 1.0, 0.0, 1.0, 0.0, 0.0, 1.0, 0.0, 1.0, 1.0, 0.0, 1.0, 0.0, 0.0, 1.0, 0.0, 1.0, 1.0, 0.0, 1.0, 0.0, 0.0, 1.0, 0.0, 1.0, 1.0, 0.0, 1.0, 0.0, 0.0, 1.0, 0.0, 1.0, 1.0, 0.0, 1.0, 0.0, 0.0, 1.0, 0.0, 1.0, 1.0, 0.0, 1.0, 0.0, 0.0, 1.0, 0.0, 1.0, 1.0, 0.0, 1.0, 0.0, 0.0, 1.0, 0.0, 1.0, 1.0, 0.0, 1.0, 0.0, 0.0, 1.0, 0.0, 1.0, 1.0, 0.0, 1.0, 0.0, 0.0, 1.0, 0.0, 1.0, 1.0, 0.0, 1.0, 0.0, 0.0, 1.0, 0.0, 1.0, 1.0, 0.0, 1.0, 0.0, 0.0, 1.0, 0.0, 1.0, 1.0, 0.0, 1.0, 0.0, 0.0, 1.0, 0.0, 1.0, 1.0, 0.0, 1.0, 0.0, 0.0, 1.0, 0.0, 1.0, 1.0, 0.0, 1.0, 0.0, 0.0, 1.0, 0.0, 1.0, 1.0, 0.0, 1.0, 0.0, 0.0, 1.0, 0.0, 1.0, 1.0, 0.0, 1.0, 0.0, 0.0, 1.0, 0.0, 1.0, 1.0, 0.0, 1.0, 0.0, 0.0, 1.0, 0.0, 1.0, 1.0, 0.0, 1.0, 0.0, 0.0, 1.0, 0.0, 1.0, 1.0, 0.0, 1.0, 0.0, 0.0, 1.0, 0.0, 1.0, 1.0, 0.0, 1.0, 0.0, 0.0, 1.0, 0.0, 1.0, 1.0, 0.0, 1.0, 0.0, 0.0, 1.0, 0.0, 1.0, 1.0, 0.0, 1.0, 0.0, 0.0, 1.0, 0.0, 1.0, 1.0, 0.0, 1.0, 0.0, 0.0, 1.0, 0.0, 1.0, 1.0, 0.0, 1.0, 0.0, 0.0, 1.0, 0.0, 1.0, 1.0, 0.0, 1.0, 0.0, 0.0, 1.0, 0.0, 1.0, 1.0, 0.0, 1.0, 0.0, 0.0, 1.0, 0.0, 1.0, 1.0, 0.0, 1.0, 0.0, 0.0, 1.0, 0.0, 1.0, 1.0, 0.0, 1.0, 0.0, 0.0, 1.0, 0.0, 1.0, 1.0, 0.0, 1.0, 0.0, 0.0, 1.0, 0.0, 1.0, 1.0, 0.0, 1.0, 0.0, 0.0, 1.0, 0.0, 1.0, 1.0, 0.0, 1.0, 0.0, 0.0, 1.0, 0.0, 1.0, 1.0, 0.0, 1.0, 0.0, 0.0, 1.0, 0.0, 1.0, 1.0, 0.0, 1.0, 0.0, 0.0, 1.0, 0.0, 1.0, 1.0, 0.0, 1.0, 0.0, 0.0, 1.0, 0.0, 1.0, 1.0, 0.0, 1.0, 0.0, 0.0, 1.0, 0.0, 1.0, 1.0, 0.0, 1.0, 0.0, 0.0, 1.0, 0.0, 1.0, 1.0, 0.0, 1.0, 0.0, 0.0, 1.0, 0.0, 1.0, 1.0, 0.0, 1.0, 0.0, 0.0, 1.0, 0.0, 1.0, 1.0, 0.0, 1.0, 0.0, 0.0, 1.0, 0.0, 1.0, 1.0, 0.0, 1.0, 0.0, 0.0, 1.0, 0.0, 1.0, 1.0, 0.0, 1.0, 0.0, 0.0, 1.0, 0.0, 1.0, 1.0, 0.0, 1.0, 0.0, 0.0, 1.0, 0.0, 1.0, 1.0, 0.0, 1.0, 0.0, 0.0, 1.0, 0.0, 1.0, 1.0, 0.0, 1.0, 0.0, 0.0, 1.0, 0.0, 1.0, 1.0, 0.0, 1.0, 0.0, 0.0, 1.0, 0.0, 1.0, 1.0, 0.0, 1.0, 0.0, 0.0, 1.0, 0.0, 1.0, 1.0, 0.0, 1.0, 0.0, 0.0, 1.0, 0.0, 1.0, 1.0, 0.0, 1.0, 0.0, 0.0, 1.0, 0.0, 1.0, 1.0, 0.0, 1.0, 0.0, 0.0, 1.0, 0.0, 1.0, 1.0, 0.0, 1.0, 0.0, 0.0, 1.0, 0.0, 1.0, 1.0, 0.0, 1.0, 0.0, 0.0, 1.0, 0.0, 1.0, 1.0, 0.0, 1.0, 0.0, 0.0, 1.0, 0.0, 1.0, 1.0, 0.0, 1.0, 0.0, 0.0, 1.0, 0.0, 1.0, 1.0, 0.0, 1.0, 0.0, 0.0, 1.0, 0.0, 1.0, 1.0, 0.0, 1.0, 0.0, 0.0, 1.0, 0.0, 1.0, 1.0, 0.0, 1.0, 0.0, 0.0, 1.0, 0.0, 1.0, 1.0, 0.0, 1.0, 0.0, 0.0, 1.0, 0.0, 1.0, 1.0, 0.0, 1.0, 0.0, 0.0, 1.0, 0.0, 1.0, 1.0, 0.0, 1.0, 0.0, 0.0, 1.0, 0.0, 1.0, 1.0, 0.0, 1.0, 0.0, 0.0, 1.0, 0.0, 1.0, 1.0, 0.0, 1.0, 0.0, 0.0, 1.0, 0.0, 1.0, 1.0, 0.0, 1.0, 0.0, 0.0, 1.0, 0.0, 1.0, 1.0, 0.0, 1.0])
me_cube_001.materials.append(mat_material_001)
me_cube_001.use_remesh_preserve_volume = False
me_cube_001.use_remesh_preserve_attributes = False
me_cube_001.use_mirror_vertex_groups = False
me_cube_001.update()

# ---- objects
ob_sphere = bpy.data.objects.new('Sphere', me_sphere)
ob_cylinder = bpy.data.objects.new('Cylinder', me_cylinder)
ob_cube = bpy.data.objects.new('Cube', me_cube_001)

# ---- transforms, parenting, visibility, modifiers, constraints
ob_sphere.location = (0.007532, 0.07096, 0.03615)
ob_sphere.rotation_euler = (-0.0, 1.571, 0.0)
ob_sphere.lineart.crease_threshold = 0.0
ob_cylinder.location = (0.007532, 0.07096, 0.03615)
ob_cylinder.rotation_euler = (-0.0, 1.571, 0.0)
ob_cylinder.lineart.crease_threshold = 0.0
ob_cube.location = (-0.003041, 0.05223, 0.03731)
ob_cube.rotation_euler = (-0.0, 1.571, 0.0)
ob_cube.lineart.crease_threshold = 0.0
_m = ob_cube.modifiers.new('Subsurf', 'SUBSURF')
_m.uv_smooth = 'PRESERVE_CORNERS'
_m.levels = 3
_m.render_levels = 3
_m.show_only_control_edges = False

# ---- collection membership
col_collection_1.objects.link(ob_sphere)
col_collection_1.objects.link(ob_cylinder)
col_collection_1.objects.link(ob_cube)

# ---- scene / render settings (as saved in the file)
scene.frame_start = 1; scene.frame_end = 250; scene.frame_set(1)
scene.render.engine = 'CYCLES'
scene.render.resolution_percentage = 50
scene.render.dither_intensity = 0.0
scene.cycles.use_denoising = False
scene.cycles.samples = 128
scene.cycles.sampling_pattern = 'TABULATED_SOBOL'
scene.cycles.use_adaptive_sampling = False
scene.cycles.use_light_tree = False
scene.cycles.blur_glossy = 0.0
scene.cycles.sample_clamp_indirect = 0.0
scene.view_settings.view_transform = 'Standard'
bpy.context.view_layer.update()

# ---- added for rendering (the .blend has no active camera and no usable light): camera, sun
cam_auto = bpy.data.cameras.new('AutoCamera')
cam_auto.lens = 50.0
cam_auto.sensor_width = 36.0
cam_auto.clip_end = 1000.0
ob_auto_camera = bpy.data.objects.new('AutoCamera', cam_auto)
scene.collection.objects.link(ob_auto_camera)
ob_auto_camera.location = (0.201893, -0.15352, 0.197762)
ob_auto_camera.rotation_euler = (1.09748, -7.21219e-08, 0.694738)
scene.camera = ob_auto_camera
light_auto_sun = bpy.data.lights.new('AutoSun', 'SUN')
light_auto_sun.energy = 3.0
light_auto_sun.angle = 0.0523599
ob_auto_sun = bpy.data.objects.new('AutoSun', light_auto_sun)
scene.collection.objects.link(ob_auto_sun)
ob_auto_sun.rotation_euler = (0.872665, 0.174533, 0.523599)
bpy.context.view_layer.update()
